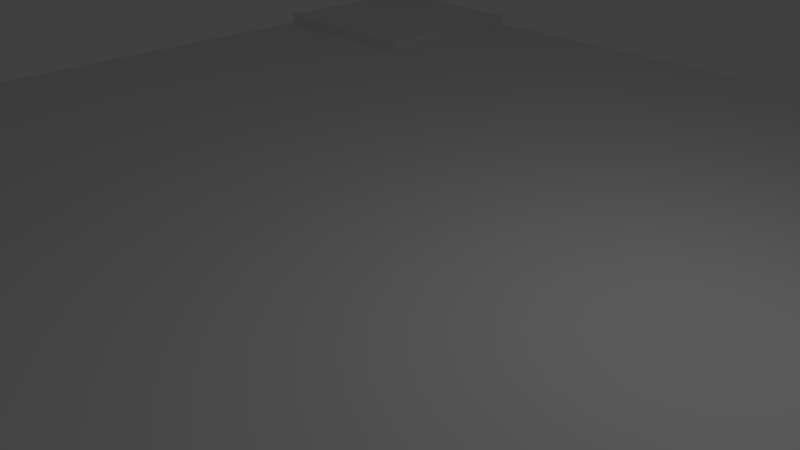 # Source: Quad_road_2.blend  (saved by Blender 2.78.0; exported with 4.5.12 LTS)
import bpy
from mathutils import Matrix  # noqa: F401  (used for matrix-valued properties, if any)

bpy.ops.wm.read_factory_settings(use_empty=True)
scene = bpy.context.scene
scene.name = 'Scene'

# ---- collections
col_collection_1 = bpy.data.collections.new('Collection 1'); scene.collection.children.link(col_collection_1)

# ---- materials (node trees are filled in below, after node groups)
mat_road_asphalt = bpy.data.materials.new('Road_asphalt')
mat_road_asphalt.alpha_threshold = 0.0
mat_road_asphalt.use_transparent_shadow = False
mat_road_asphalt.roughness = 0.5
mat_road_pavel = bpy.data.materials.new('Road_pavel')
mat_road_pavel.alpha_threshold = 0.0
mat_road_pavel.use_transparent_shadow = False
mat_road_pavel.roughness = 0.5
mat_road_invisible = bpy.data.materials.new('Road_invisible')
mat_road_invisible.alpha_threshold = 0.0
mat_road_invisible.use_transparent_shadow = False
mat_road_invisible.roughness = 0.5
mat_road_invisible.specular_intensity = 0.0

# ---- material node trees

# ---- world
world_world = bpy.data.worlds.new('World'); scene.world = world_world
world_world.color = (0.05088, 0.05088, 0.05088)
world_world.use_sun_shadow = False
world_world.sun_shadow_jitter_overblur = 0.0
world_world.cycles.sampling_method = 'MANUAL'

# ---- cameras
cam_camera = bpy.data.cameras.new('Camera')
cam_camera.clip_end = 100.0
cam_camera.lens = 35.0
cam_camera.sensor_width = 32.0
cam_camera.sensor_height = 18.0
cam_camera.ortho_scale = 7.314
cam_camera.dof.focus_distance = 0.0
cam_camera.dof.aperture_fstop = 128.0

# ---- lights
light_lamp = bpy.data.lights.new('Lamp', 'POINT')
light_lamp.transmission_factor = 0.0
light_lamp.cutoff_distance = 30.0
light_lamp.energy = 100.0
light_lamp.shadow_buffer_clip_start = 1.001
light_lamp.shadow_soft_size = 0.1
light_lamp.shadow_maximum_resolution = 0.006
light_lamp.use_absolute_resolution = True

# ---- meshes
me_plane_001 = bpy.data.meshes.new('Plane.001')
me_plane_001.from_pydata([(-1.0, -1.0, 0.0), (1.0, -1.0, 0.0), (-1.0, 1.0, 0.0), (1.0, 1.0, 0.0), (-0.6364, -1.0, 0.0), (0.6364, -1.0, 0.0), (0.6364, 1.0, 0.0), (-0.6364, 1.0, 0.0), (-1.0, 0.8182, 0.0), (-1.0, 0.6364, 0.0), (-1.0, -0.6364, 0.0), (-1.0, -0.8182, 0.0), (1.0, -0.8182, 0.0), (1.0, -0.6364, 0.0), (1.0, 0.6364, 0.0), (1.0, 0.8182, 0.0), (-0.6364, -0.8182, 0.0), (-0.6364, -0.6364, 0.0), (-0.6364, -0.4545, 0.0), (-0.6364, -0.2727, 0.0), (-0.6364, -0.09091, 0.0), (-0.6364, 0.09091, 0.0), (-0.6364, 0.2727, 0.0), (-0.6364, 0.4545, 0.0), (-0.6364, 0.6364, 0.0), (-0.6364, 0.8182, 0.0), (0.6364, -0.8182, 0.0), (0.6364, -0.6364, 0.0), (0.6364, -0.4545, 0.0), (0.6364, -0.2727, 0.0), (0.6364, -0.09091, 0.0), (0.6364, 0.09091, 0.0), (0.6364, 0.2727, 0.0), (0.6364, 0.4545, 0.0), (0.6364, 0.6364, 0.0), (0.6364, 0.8182, 0.0), (-1.0, -0.8182, 0.04), (-1.0, -1.0, 0.04), (0.8182, -1.0, 0.04), (1.0, -1.0, 0.04), (1.0, 0.8182, 0.04), (1.0, 1.0, 0.04), (-0.8182, 1.0, 0.04), (-1.0, 1.0, 0.04), (-0.8182, -1.0, 0.04), (-0.6364, -1.0, 0.04), (0.6364, -1.0, 0.04), (0.8182, 1.0, 0.04), (0.6364, 1.0, 0.04), (-0.6364, 1.0, 0.04), (-0.8182, 0.8182, 0.04), (-0.6364, 0.8182, 0.04), (0.6364, 0.8182, 0.04), (0.8182, 0.8182, 0.04), (-1.0, 0.8182, 0.04), (-1.0, 0.6364, 0.04), (-1.0, -0.6364, 0.04), (1.0, -0.8182, 0.04), (1.0, -0.6364, 0.04), (1.0, 0.6364, 0.04), (-0.8182, -0.8182, 0.04), (-0.8182, -0.6364, 0.04), (-0.8182, 0.6364, 0.04), (-0.6364, -0.8182, 0.04), (-0.6364, -0.6364, 0.04), (-0.6364, 0.6364, 0.04), (0.6364, -0.8182, 0.04), (0.6364, -0.6364, 0.04), (0.6364, 0.6364, 0.04), (0.8182, -0.8182, 0.04), (0.8182, -0.6364, 0.04), (0.8182, 0.6364, 0.04), (-0.6364, -1.0, 0.02), (-0.4545, -1.0, 0.02), (-0.2727, -1.0, 0.02), (-0.09091, -1.0, 0.02), (0.09091, -1.0, 0.02), (0.2727, -1.0, 0.02), (0.4545, -1.0, 0.02), (0.6364, -1.0, 0.02), (0.6364, 1.0, 0.02), (0.4545, 1.0, 0.02), (0.2727, 1.0, 0.02), (0.09091, 1.0, 0.02), (-0.09091, 1.0, 0.02), (-0.2727, 1.0, 0.02), (-0.4545, 1.0, 0.02), (-0.6364, 1.0, 0.02), (-0.6364, 0.8182, 0.02), (-0.4545, 0.8182, 0.02), (-0.2727, 0.8182, 0.02), (-0.09091, 0.8182, 0.02), (0.09091, 0.8182, 0.02), (0.2727, 0.8182, 0.02), (0.4545, 0.8182, 0.02), (0.6364, 0.8182, 0.02), (-0.6364, -0.8182, 0.02), (-0.6364, -0.6364, 0.02), (-0.6364, -0.4545, 0.02), (-0.6364, -0.2727, 0.02), (-0.6364, -0.09091, 0.02), (-0.6364, 0.09091, 0.02), (-0.6364, 0.2727, 0.02), (-0.6364, 0.4545, 0.02), (-0.6364, 0.6364, 0.02), (-0.4545, -0.8182, 0.02), (-0.4545, -0.6364, 0.02), (-0.4545, -0.4545, 0.02), (-0.4545, -0.2727, 0.02), (-0.4545, -0.09091, 0.02), (-0.4545, 0.09091, 0.02), (-0.4545, 0.2727, 0.02), (-0.4545, 0.4545, 0.02), (-0.4545, 0.6364, 0.02), (-0.2727, -0.8182, 0.02), (-0.2727, -0.6364, 0.02), (-0.2727, -0.4545, 0.02), (-0.2727, -0.2727, 0.02), (-0.2727, -0.09091, 0.02), (-0.2727, 0.09091, 0.02), (-0.2727, 0.2727, 0.02), (-0.2727, 0.4545, 0.02), (-0.2727, 0.6364, 0.02), (-0.09091, -0.8182, 0.02), (-0.09091, -0.6364, 0.02), (-0.09091, -0.4545, 0.02), (-0.09091, -0.2727, 0.02), (-0.09091, -0.09091, 0.02), (-0.09091, 0.09091, 0.02), (-0.09091, 0.2727, 0.02), (-0.09091, 0.4545, 0.02), (-0.09091, 0.6364, 0.02), (0.09091, -0.8182, 0.02), (0.09091, -0.6364, 0.02), (0.09091, -0.4545, 0.02), (0.09091, -0.2727, 0.02), (0.09091, -0.09091, 0.02), (0.09091, 0.09091, 0.02), (0.09091, 0.2727, 0.02), (0.09091, 0.4545, 0.02), (0.09091, 0.6364, 0.02), (0.2727, -0.8182, 0.02), (0.2727, -0.6364, 0.02), (0.2727, -0.4545, 0.02), (0.2727, -0.2727, 0.02), (0.2727, -0.09091, 0.02), (0.2727, 0.09091, 0.02), (0.2727, 0.2727, 0.02), (0.2727, 0.4545, 0.02), (0.2727, 0.6364, 0.02), (0.4545, -0.8182, 0.02), (0.4545, -0.6364, 0.02), (0.4545, -0.4545, 0.02), (0.4545, -0.2727, 0.02), (0.4545, -0.09091, 0.02), (0.4545, 0.09091, 0.02), (0.4545, 0.2727, 0.02), (0.4545, 0.4545, 0.02), (0.4545, 0.6364, 0.02), (0.6364, -0.8182, 0.02), (0.6364, -0.6364, 0.02), (0.6364, -0.4545, 0.02), (0.6364, -0.2727, 0.02), (0.6364, -0.09091, 0.02), (0.6364, 0.09091, 0.02), (0.6364, 0.2727, 0.02), (0.6364, 0.4545, 0.02), (0.6364, 0.6364, 0.02), (-0.6364, -1.06, 0.0), (-0.4545, -1.06, 0.0), (-0.2727, -1.06, 0.0), (-0.09091, -1.06, 0.0), (0.09091, -1.06, 0.0), (0.2727, -1.06, 0.0), (0.4545, -1.06, 0.0), (0.6364, -1.06, 0.0), (0.8182, -1.0, 0.0), (1.0, -1.0, 0.0), (0.6364, -1.0, 0.0), (-1.0, -1.0, 0.0), (-0.8182, -1.0, 0.0), (-0.6364, -1.0, 0.0), (0.6364, 1.06, 0.0), (0.4545, 1.06, 0.0), (0.2727, 1.06, 0.0), (0.09091, 1.06, 0.0), (-0.09091, 1.06, 0.0), (-0.2727, 1.06, 0.0), (-0.4545, 1.06, 0.0), (-0.6364, 1.06, 0.0), (1.0, 1.0, 0.0), (-0.8182, 1.0, 0.0), (-1.0, 1.0, 0.0), (0.8182, 1.0, 0.0), (0.6364, 1.0, 0.0), (-0.6364, 1.0, 0.0), (0.5885, -1.0, 0.02), (0.5885, 1.0, 0.02), (0.5885, -0.8182, 0.02), (0.5885, -0.6364, 0.02), (0.5885, -0.4545, 0.02), (0.5885, -0.2727, 0.02), (0.5885, -0.09091, 0.02), (0.5885, 0.09091, 0.02), (0.5885, 0.2727, 0.02), (0.5885, 0.4545, 0.02), (0.5885, 0.6364, 0.02), (0.5885, 0.8182, 0.02), (0.5885, -1.06, 0.0), (0.5885, 1.06, 0.0), (-0.5885, -1.0, 0.02), (-0.5885, 1.0, 0.02), (-0.5885, -0.8182, 0.02), (-0.5885, -0.6364, 0.02), (-0.5885, -0.4545, 0.02), (-0.5885, -0.2727, 0.02), (-0.5885, -0.09091, 0.02), (-0.5885, 0.09091, 0.02), (-0.5885, 0.2727, 0.02), (-0.5885, 0.4545, 0.02), (-0.5885, 0.6364, 0.02), (-0.5885, 0.8182, 0.02), (-0.5885, -1.06, 0.0), (-0.5885, 1.06, 0.0), (-1.0, 0.6364, 0.02), (-1.0, 0.4545, 0.02), (-1.0, 0.2727, 0.02), (-1.0, 0.09091, 0.02), (-1.0, -0.09091, 0.02), (-1.0, -0.2727, 0.02), (-1.0, -0.4545, 0.02), (-1.0, -0.6364, 0.02), (1.0, -0.6364, 0.02), (1.0, -0.4545, 0.02), (1.0, -0.2727, 0.02), (1.0, -0.09091, 0.02), (1.0, 0.09091, 0.02), (1.0, 0.2727, 0.02), (1.0, 0.4545, 0.02), (1.0, 0.6364, 0.02), (-0.8182, -0.6364, 0.02), (-0.8182, -0.4545, 0.02), (-0.8182, -0.2727, 0.02), (-0.8182, -0.09091, 0.02), (-0.8182, 0.09091, 0.02), (-0.8182, 0.2727, 0.02), (-0.8182, 0.4545, 0.02), (-0.8182, 0.6364, 0.02), (-0.6364, -0.6364, 0.02), (-0.6364, -0.4545, 0.02), (-0.6364, -0.2727, 0.02), (-0.6364, -0.09091, 0.02), (-0.6364, 0.09091, 0.02), (-0.6364, 0.2727, 0.02), (-0.6364, 0.4545, 0.02), (-0.6364, 0.6364, 0.02), (0.6364, -0.6364, 0.02), (0.6364, -0.4545, 0.02), (0.6364, -0.2727, 0.02), (0.6364, -0.09091, 0.02), (0.6364, 0.09091, 0.02), (0.6364, 0.2727, 0.02), (0.6364, 0.4545, 0.02), (0.6364, 0.6364, 0.02), (0.8182, -0.6364, 0.02), (0.8182, -0.4545, 0.02), (0.8182, -0.2727, 0.02), (0.8182, -0.09091, 0.02), (0.8182, 0.09091, 0.02), (0.8182, 0.2727, 0.02), (0.8182, 0.4545, 0.02), (0.8182, 0.6364, 0.02), (1.0, -0.5909, 0.02), (0.6364, -0.5909, 0.02), (0.8182, -0.5909, 0.02), (-0.6364, -0.5909, 0.0), (0.6364, -0.5909, 0.0), (-0.6364, -0.5909, 0.02), (-0.4545, -0.5909, 0.02), (-0.2727, -0.5909, 0.02), (-0.09091, -0.5909, 0.02), (0.09091, -0.5909, 0.02), (0.2727, -0.5909, 0.02), (0.4545, -0.5909, 0.02), (0.6364, -0.5909, 0.02), (0.5885, -0.5909, 0.02), (-0.5885, -0.5909, 0.02), (-1.0, -0.5909, 0.02), (-0.8182, -0.5909, 0.02), (-0.6364, -0.5909, 0.02), (-1.0, 0.5909, 0.02), (-0.8182, 0.5909, 0.02), (-0.6364, 0.5909, 0.02), (-0.6364, 0.5909, 0.0), (0.6364, 0.5909, 0.0), (-0.6364, 0.5909, 0.02), (-0.4545, 0.5909, 0.02), (-0.2727, 0.5909, 0.02), (-0.09091, 0.5909, 0.02), (0.09091, 0.5909, 0.02), (0.2727, 0.5909, 0.02), (0.4545, 0.5909, 0.02), (0.6364, 0.5909, 0.02), (0.5885, 0.5909, 0.02), (-0.5885, 0.5909, 0.02), (1.0, 0.5909, 0.02), (0.6364, 0.5909, 0.02), (0.8182, 0.5909, 0.02), (1.05, -0.6364, 1.863e-09), (1.05, -0.4545, 1.863e-09), (1.05, -0.2727, 1.863e-09), (1.05, -0.09091, 1.863e-09), (1.05, 0.09091, 1.863e-09), (1.05, 0.2727, 1.863e-09), (1.05, 0.4545, 1.863e-09), (1.05, 0.6364, 1.863e-09), (1.05, -0.5909, 1.863e-09), (1.05, 0.5909, 1.863e-09), (-1.05, 0.6364, 0.0), (-1.05, 0.4545, 0.0), (-1.05, 0.2727, 0.0), (-1.05, 0.09091, 0.0), (-1.05, -0.09091, 0.0), (-1.05, -0.2727, 0.0), (-1.05, -0.4545, 0.0), (-1.05, -0.6364, 0.0), (-1.05, -0.5909, 0.0), (-1.05, 0.5909, 0.0)], [], [(24, 25, 51, 65), (12, 13, 58, 57), (1, 12, 57, 39), (10, 11, 36, 56), (23, 22, 102, 103), (29, 30, 163, 162), (22, 21, 101, 102), (28, 29, 162, 161), (21, 20, 100, 101), (276, 28, 161, 284), (20, 19, 99, 100), (26, 27, 160, 159), (35, 6, 80, 95), (5, 26, 159, 79), (19, 18, 98, 99), (275, 17, 97, 277), (17, 16, 96, 97), (16, 4, 72, 96), (34, 35, 95, 167), (294, 34, 167, 302), (7, 25, 88, 87), (32, 33, 166, 165), (25, 24, 104, 88), (31, 32, 165, 164), (293, 23, 103, 295), (30, 31, 164, 163), (16, 17, 64, 63), (35, 34, 68, 52), (4, 16, 63, 45), (8, 9, 55, 54), (2, 8, 54, 43), (6, 35, 52, 48), (27, 26, 66, 67), (26, 5, 46, 66), (15, 3, 41, 40), (53, 40, 41, 47), (54, 50, 42, 43), (50, 51, 49, 42), (52, 53, 47, 48), (46, 38, 69, 66), (66, 69, 70, 67), (71, 68, 263, 271), (56, 61, 240, 231), (68, 71, 53, 52), (44, 45, 63, 60), (60, 63, 64, 61), (65, 62, 247, 255), (70, 58, 232, 264), (62, 65, 51, 50), (37, 44, 60, 36), (36, 60, 61, 56), (62, 55, 224, 247), (67, 70, 264, 256), (55, 62, 50, 54), (38, 39, 57, 69), (69, 57, 58, 70), (59, 71, 271, 239), (71, 59, 40, 53), (25, 7, 49, 51), (11, 0, 37, 36), (14, 15, 40, 59), (221, 89, 86, 211), (89, 90, 85, 86), (90, 91, 84, 85), (91, 92, 83, 84), (92, 93, 82, 83), (93, 94, 81, 82), (207, 95, 80, 197), (196, 79, 159, 198), (198, 159, 160, 199), (285, 284, 161, 200), (200, 161, 162, 201), (201, 162, 163, 202), (202, 163, 164, 203), (203, 164, 165, 204), (204, 165, 166, 205), (302, 206, 303), (206, 167, 95, 207), (77, 78, 150, 141), (141, 150, 151, 142), (282, 283, 152, 143), (143, 152, 153, 144), (144, 153, 154, 145), (145, 154, 155, 146), (146, 155, 156, 147), (147, 156, 157, 148), (300, 301, 158, 149), (149, 158, 94, 93), (76, 77, 141, 132), (132, 141, 142, 133), (281, 282, 143, 134), (134, 143, 144, 135), (135, 144, 145, 136), (136, 145, 146, 137), (137, 146, 147, 138), (138, 147, 148, 139), (299, 300, 149, 140), (140, 149, 93, 92), (75, 76, 132, 123), (123, 132, 133, 124), (280, 281, 134, 125), (125, 134, 135, 126), (126, 135, 136, 127), (127, 136, 137, 128), (128, 137, 138, 129), (129, 138, 139, 130), (298, 299, 140, 131), (131, 140, 92, 91), (74, 75, 123, 114), (114, 123, 124, 115), (279, 280, 125, 116), (116, 125, 126, 117), (117, 126, 127, 118), (118, 127, 128, 119), (119, 128, 129, 120), (120, 129, 130, 121), (297, 298, 131, 122), (122, 131, 91, 90), (73, 74, 114, 105), (105, 114, 115, 106), (278, 279, 116, 107), (107, 116, 117, 108), (108, 117, 118, 109), (109, 118, 119, 110), (110, 119, 120, 111), (111, 120, 121, 112), (296, 297, 122, 113), (113, 122, 90, 89), (210, 73, 105, 212), (212, 105, 106, 213), (286, 278, 107, 214), (214, 107, 108, 215), (215, 108, 109, 216), (216, 109, 110, 217), (217, 110, 111, 218), (218, 111, 112, 219), (304, 296, 113, 220), (220, 113, 89, 221), (78, 77, 173, 174), (76, 75, 171, 172), (74, 73, 169, 170), (196, 78, 174, 208), (77, 76, 172, 173), (75, 74, 170, 171), (210, 72, 168, 222), (38, 46, 178, 176), (39, 38, 176, 177), (45, 44, 180, 181), (44, 37, 179, 180), (197, 80, 182, 209), (86, 85, 187, 188), (84, 83, 185, 186), (82, 81, 183, 184), (211, 86, 188, 223), (85, 84, 186, 187), (83, 82, 184, 185), (42, 49, 195, 191), (47, 41, 190, 193), (43, 42, 191, 192), (48, 47, 193, 194), (81, 197, 209, 183), (79, 196, 208, 175), (158, 206, 207, 94), (301, 303, 206, 158), (156, 204, 205, 157), (155, 203, 204, 156), (154, 202, 203, 155), (153, 201, 202, 154), (152, 200, 201, 153), (283, 285, 200, 152), (150, 198, 199, 151), (78, 196, 198, 150), (94, 207, 197, 81), (87, 211, 223, 189), (73, 210, 222, 169), (104, 220, 221, 88), (304, 104, 295), (102, 218, 219, 103), (101, 217, 218, 102), (100, 216, 217, 101), (99, 215, 216, 100), (98, 214, 215, 99), (277, 286, 214, 98), (96, 212, 213, 97), (72, 210, 212, 96), (88, 221, 211, 87), (273, 274, 265, 257), (257, 265, 266, 258), (258, 266, 267, 259), (259, 267, 268, 260), (260, 268, 269, 261), (261, 269, 270, 262), (306, 307, 271, 263), (288, 289, 249, 241), (241, 249, 250, 242), (242, 250, 251, 243), (243, 251, 252, 244), (244, 252, 253, 245), (245, 253, 254, 246), (291, 292, 255, 247), (287, 288, 241, 230), (230, 241, 242, 229), (229, 242, 243, 228), (228, 243, 244, 227), (227, 244, 245, 226), (226, 245, 246, 225), (290, 291, 247, 224), (274, 272, 233, 265), (265, 233, 234, 266), (266, 234, 235, 267), (267, 235, 236, 268), (268, 236, 237, 269), (269, 237, 238, 270), (307, 305, 239, 271), (61, 64, 248, 240), (264, 232, 272, 274), (256, 264, 274, 273), (213, 277, 97), (151, 199, 285, 283), (213, 106, 278, 286), (106, 115, 279, 278), (115, 124, 280, 279), (124, 133, 281, 280), (133, 142, 282, 281), (142, 151, 283, 282), (199, 284, 285), (18, 275, 277, 98), (27, 276, 284, 160), (231, 240, 288, 287), (240, 248, 289, 288), (225, 246, 291, 290), (246, 254, 292, 291), (103, 219, 304, 295), (157, 205, 303, 301), (219, 112, 296, 304), (112, 121, 297, 296), (121, 130, 298, 297), (130, 139, 299, 298), (139, 148, 300, 299), (148, 157, 301, 300), (205, 166, 302, 303), (24, 293, 295, 104), (33, 294, 302, 166), (270, 238, 305, 307), (262, 270, 307, 306), (302, 167, 206), (304, 220, 104), (213, 286, 277), (199, 160, 284), (238, 237, 313, 314), (235, 234, 310, 311), (305, 238, 314, 317), (272, 232, 308, 316), (239, 305, 317, 315), (236, 235, 311, 312), (233, 272, 316, 309), (237, 236, 312, 313), (234, 233, 309, 310), (290, 224, 318, 327), (230, 229, 323, 324), (227, 226, 320, 321), (231, 287, 326, 325), (228, 227, 321, 322), (287, 230, 324, 326), (225, 290, 327, 319), (229, 228, 322, 323), (226, 225, 319, 320)])
me_plane_001.polygons.foreach_set('material_index', [0, 0, 0, 0, 0, 0, 0, 0, 0, 0, 0, 0, 0, 0, 0, 0, 0, 0, 0, 0, 0, 0, 0, 0, 0, 0, 0, 0, 0, 0, 0, 0, 0, 0, 0, 1, 1, 1, 1, 1, 1, 1, 1, 1, 1, 1, 1, 1, 1, 1, 1, 1, 1, 1, 1, 1, 1, 1, 0, 0, 0, 0, 0, 0, 0, 0, 0, 0, 0, 0, 0, 0, 0, 0, 0, 0, 0, 0, 0, 0, 0, 0, 0, 0, 0, 0, 0, 0, 0, 0, 0, 0, 0, 0, 0, 0, 0, 0, 0, 0, 0, 0, 0, 0, 0, 0, 0, 0, 0, 0, 0, 0, 0, 0, 0, 0, 0, 0, 0, 0, 0, 0, 0, 0, 0, 0, 0, 0, 0, 0, 0, 0, 0, 0, 0, 0, 0, 0, 0, 0, 0, 0, 0, 0, 0, 1, 1, 1, 1, 0, 0, 0, 0, 0, 0, 0, 1, 1, 1, 1, 0, 0, 0, 0, 0, 0, 0, 0, 0, 0, 0, 0, 0, 0, 0, 0, 0, 0, 0, 0, 0, 0, 0, 0, 0, 0, 1, 1, 1, 1, 1, 1, 1, 1, 1, 1, 1, 1, 1, 1, 1, 1, 1, 1, 1, 1, 1, 1, 1, 1, 1, 1, 1, 1, 1, 1, 1, 0, 0, 0, 0, 0, 0, 0, 0, 0, 0, 0, 1, 1, 1, 1, 0, 0, 0, 0, 0, 0, 0, 0, 0, 0, 0, 1, 1, 0, 0, 0, 0, 1, 1, 1, 1, 1, 1, 1, 1, 1, 1, 1, 1, 1, 1, 1, 1, 1, 1])
_uv = me_plane_001.uv_layers.new(name='UVMap')
_uv.uv.foreach_set('vector', [0.0, 0.0, 1.0, 0.0, 1.0, 1.0, 0.0, 1.0, 0.0, 0.0, 1.0, 0.0, 1.0, 1.0, 0.0, 1.0, 0.0, 0.0, 1.0, 0.0, 1.0, 1.0, 0.0, 1.0, 0.0, 0.0, 1.0, 0.0, 1.0, 1.0, 0.0, 1.0, 0.0, 0.0, 1.0, 0.0, 1.0, 1.0, 0.0, 1.0, 0.0, 0.0, 1.0, 0.0, 1.0, 1.0, 0.0, 1.0, 0.0, 0.0, 1.0, 0.0, 1.0, 1.0, 0.0, 1.0, 0.0, 0.0, 1.0, 0.0, 1.0, 1.0, 0.0, 1.0, 0.0, 0.0, 1.0, 0.0, 1.0, 1.0, 0.0, 1.0, 0.0, 0.0, 1.0, 0.0, 1.0, 1.0, 0.0, 1.0, 0.0, 0.0, 1.0, 0.0, 1.0, 1.0, 0.0, 1.0, 0.0, 0.0, 1.0, 0.0, 1.0, 1.0, 0.0, 1.0, 0.0, 0.0, 1.0, 0.0, 1.0, 1.0, 0.0, 1.0, 0.0, 0.0, 1.0, 0.0, 1.0, 1.0, 0.0, 1.0, 0.0, 0.0, 1.0, 0.0, 1.0, 1.0, 0.0, 1.0, 0.0, 0.0, 1.0, 0.0, 1.0, 1.0, 0.0, 1.0, 0.0, 0.0, 1.0, 0.0, 1.0, 1.0, 0.0, 1.0, 0.0, 0.0, 1.0, 0.0, 1.0, 1.0, 0.0, 1.0, 0.0, 0.0, 1.0, 0.0, 1.0, 1.0, 0.0, 1.0, 0.0, 0.0, 1.0, 0.0, 1.0, 1.0, 0.0, 1.0, 0.0, 0.0, 1.0, 0.0, 1.0, 1.0, 0.0, 1.0, 0.0, 0.0, 1.0, 0.0, 1.0, 1.0, 0.0, 1.0, 0.0, 0.0, 1.0, 0.0, 1.0, 1.0, 0.0, 1.0, 0.0, 0.0, 1.0, 0.0, 1.0, 1.0, 0.0, 1.0, 0.0, 0.0, 1.0, 0.0, 1.0, 1.0, 0.0, 1.0, 0.0, 0.0, 1.0, 0.0, 1.0, 1.0, 0.0, 1.0, 0.0, 0.0, 1.0, 0.0, 1.0, 1.0, 0.0, 1.0, 0.0, 0.0, 1.0, 0.0, 1.0, 1.0, 0.0, 1.0, 0.0, 0.0, 1.0, 0.0, 1.0, 1.0, 0.0, 1.0, 0.0, 0.0, 1.0, 0.0, 1.0, 1.0, 0.0, 1.0, 0.0, 0.0, 1.0, 0.0, 1.0, 1.0, 0.0, 1.0, 0.0, 0.0, 1.0, 0.0, 1.0, 1.0, 0.0, 1.0, 0.0, 0.0, 1.0, 0.0, 1.0, 1.0, 0.0, 1.0, 0.0, 0.0, 1.0, 0.0, 1.0, 1.0, 0.0, 1.0, 0.0, 0.0, 1.0, 0.0, 1.0, 1.0, 0.0, 1.0, 0.0, 0.0, 1.0, 0.0, 1.0, 1.0, 0.0, 1.0, 0.0, 0.0, 1.0, 0.0, 1.0, 1.0, 0.0, 1.0, 0.0, 0.0, 1.0, 0.0, 1.0, 1.0, 0.0, 1.0, 0.0, 0.0, 1.0, 0.0, 1.0, 1.0, 0.0, 1.0, 0.0, 0.0, 1.0, 0.0, 1.0, 1.0, 0.0, 1.0, 0.0, 0.0, 1.0, 0.0, 1.0, 1.0, 0.0, 1.0, 0.0, 0.0, 1.0, 0.0, 1.0, 1.0, 0.0, 1.0, 0.0, 0.0, 1.0, 0.0, 1.0, 1.0, 0.0, 1.0, 0.0, 0.0, 1.0, 0.0, 1.0, 1.0, 0.0, 1.0, 0.0, 0.0, 1.0, 0.0, 1.0, 1.0, 0.0, 1.0, 0.0, 0.0, 1.0, 0.0, 1.0, 1.0, 0.0, 1.0, 0.0, 0.0, 1.0, 0.0, 1.0, 1.0, 0.0, 1.0, 0.0, 0.0, 1.0, 0.0, 1.0, 1.0, 0.0, 1.0, 0.0, 0.0, 1.0, 0.0, 1.0, 1.0, 0.0, 1.0, 0.0, 0.0, 1.0, 0.0, 1.0, 1.0, 0.0, 1.0, 0.0, 0.0, 1.0, 0.0, 1.0, 1.0, 0.0, 1.0, 0.0, 0.0, 1.0, 0.0, 1.0, 1.0, 0.0, 1.0, 0.0, 0.0, 1.0, 0.0, 1.0, 1.0, 0.0, 1.0, 0.0, 0.0, 1.0, 0.0, 1.0, 1.0, 0.0, 1.0, 0.0, 0.0, 1.0, 0.0, 1.0, 1.0, 0.0, 1.0, 0.0, 0.0, 1.0, 0.0, 1.0, 1.0, 0.0, 1.0, 0.0, 0.0, 1.0, 0.0, 1.0, 1.0, 0.0, 1.0, 0.0, 0.0, 1.0, 0.0, 1.0, 1.0, 0.0, 1.0, 0.0, 0.0, 1.0, 0.0, 1.0, 1.0, 0.0, 1.0, 0.0, 0.0, 1.0, 0.0, 1.0, 1.0, 0.0, 1.0, 0.0, 0.0, 1.0, 0.0, 1.0, 1.0, 0.0, 1.0, 0.9346, 0.2293, 0.8456, 0.2293, 0.8456, 0.1601, 0.9346, 0.1601, 0.8456, 0.2293, 0.7073, 0.2293, 0.7073, 0.1601, 0.8456, 0.1601, 0.7073, 0.2293, 0.5691, 0.2293, 0.5691, 0.1601, 0.7073, 0.1601, 0.5691, 0.2293, 0.4309, 0.2293, 0.4309, 0.1601, 0.5691, 0.1601, 0.4309, 0.2293, 0.2927, 0.2293, 0.2927, 0.1601, 0.4309, 0.1601, 0.2927, 0.2293, 0.1544, 0.2293, 0.1544, 0.1601, 0.2927, 0.1601, 0.06537, 0.2293, 0.00344, 0.2293, 0.00344, 0.1601, 0.06537, 0.1601, 0.06537, 0.9204, 0.003441, 0.9204, 0.003441, 0.8513, 0.06537, 0.8513, 0.06537, 0.8513, 0.003441, 0.8513, 0.003441, 0.7822, 0.06537, 0.7822, 0.05786, 0.7385, 0.05786, 0.7187, 0.16, 0.7187, 0.16, 0.7385, 0.16, 0.7385, 0.16, 0.7187, 0.2961, 0.7187, 0.2961, 0.7385, 0.2961, 0.7385, 0.2961, 0.7187, 0.4323, 0.7187, 0.4323, 0.7385, 0.4323, 0.7385, 0.4323, 0.7187, 0.5684, 0.7187, 0.5684, 0.7385, 0.5684, 0.7385, 0.5684, 0.7187, 0.7046, 0.7187, 0.7046, 0.7385, 0.7046, 0.7385, 0.7046, 0.7187, 0.8407, 0.7187, 0.8407, 0.7385, 0.00344, 0.3156, 0.06537, 0.2984, 0.06537, 0.3156, 0.06537, 0.2984, 0.00344, 0.2984, 0.00344, 0.2293, 0.06537, 0.2293, 0.2927, 0.9204, 0.1544, 0.9204, 0.1544, 0.8513, 0.2927, 0.8513, 0.2927, 0.8513, 0.1544, 0.8513, 0.1544, 0.7822, 0.2927, 0.7822, 0.2927, 0.7649, 0.1544, 0.7649, 0.1544, 0.7131, 0.2927, 0.7131, 0.2927, 0.7131, 0.1544, 0.7131, 0.1544, 0.6439, 0.2927, 0.6439, 0.2927, 0.6439, 0.1544, 0.6439, 0.1544, 0.5748, 0.2927, 0.5748, 0.2927, 0.5748, 0.1544, 0.5748, 0.1544, 0.5057, 0.2927, 0.5057, 0.2927, 0.5057, 0.1544, 0.5057, 0.1544, 0.4366, 0.2927, 0.4366, 0.2927, 0.4366, 0.1544, 0.4366, 0.1544, 0.3675, 0.2927, 0.3675, 0.2927, 0.3156, 0.1544, 0.3156, 0.1544, 0.2984, 0.2927, 0.2984, 0.2927, 0.2984, 0.1544, 0.2984, 0.1544, 0.2293, 0.2927, 0.2293, 0.4309, 0.9204, 0.2927, 0.9204, 0.2927, 0.8513, 0.4309, 0.8513, 0.4309, 0.8513, 0.2927, 0.8513, 0.2927, 0.7822, 0.4309, 0.7822, 0.4309, 0.7649, 0.2927, 0.7649, 0.2927, 0.7131, 0.4309, 0.7131, 0.4309, 0.7131, 0.2927, 0.7131, 0.2927, 0.6439, 0.4309, 0.6439, 0.4309, 0.6439, 0.2927, 0.6439, 0.2927, 0.5748, 0.4309, 0.5748, 0.4309, 0.5748, 0.2927, 0.5748, 0.2927, 0.5057, 0.4309, 0.5057, 0.4309, 0.5057, 0.2927, 0.5057, 0.2927, 0.4366, 0.4309, 0.4366, 0.4309, 0.4366, 0.2927, 0.4366, 0.2927, 0.3675, 0.4309, 0.3675, 0.4309, 0.3156, 0.2927, 0.3156, 0.2927, 0.2984, 0.4309, 0.2984, 0.4309, 0.2984, 0.2927, 0.2984, 0.2927, 0.2293, 0.4309, 0.2293, 0.5691, 0.9204, 0.4309, 0.9204, 0.4309, 0.8513, 0.5691, 0.8513, 0.5691, 0.8513, 0.4309, 0.8513, 0.4309, 0.7822, 0.5691, 0.7822, 0.5691, 0.7649, 0.4309, 0.7649, 0.4309, 0.7131, 0.5691, 0.7131, 0.5691, 0.7131, 0.4309, 0.7131, 0.4309, 0.6439, 0.5691, 0.6439, 0.5691, 0.6439, 0.4309, 0.6439, 0.4309, 0.5748, 0.5691, 0.5748, 0.5691, 0.5748, 0.4309, 0.5748, 0.4309, 0.5057, 0.5691, 0.5057, 0.5691, 0.5057, 0.4309, 0.5057, 0.4309, 0.4366, 0.5691, 0.4366, 0.5691, 0.4366, 0.4309, 0.4366, 0.4309, 0.3675, 0.5691, 0.3675, 0.5691, 0.3156, 0.4309, 0.3156, 0.4309, 0.2984, 0.5691, 0.2984, 0.5691, 0.2984, 0.4309, 0.2984, 0.4309, 0.2293, 0.5691, 0.2293, 0.7073, 0.9204, 0.5691, 0.9204, 0.5691, 0.8513, 0.7073, 0.8513, 0.7073, 0.8513, 0.5691, 0.8513, 0.5691, 0.7822, 0.7073, 0.7822, 0.7073, 0.7649, 0.5691, 0.7649, 0.5691, 0.7131, 0.7073, 0.7131, 0.7073, 0.7131, 0.5691, 0.7131, 0.5691, 0.6439, 0.7073, 0.6439, 0.7073, 0.6439, 0.5691, 0.6439, 0.5691, 0.5748, 0.7073, 0.5748, 0.7073, 0.5748, 0.5691, 0.5748, 0.5691, 0.5057, 0.7073, 0.5057, 0.7073, 0.5057, 0.5691, 0.5057, 0.5691, 0.4366, 0.7073, 0.4366, 0.7073, 0.4366, 0.5691, 0.4366, 0.5691, 0.3675, 0.7073, 0.3675, 0.7073, 0.3156, 0.5691, 0.3156, 0.5691, 0.2984, 0.7073, 0.2984, 0.7073, 0.2984, 0.5691, 0.2984, 0.5691, 0.2293, 0.7073, 0.2293, 0.8456, 0.9204, 0.7073, 0.9204, 0.7073, 0.8513, 0.8456, 0.8513, 0.8456, 0.8513, 0.7073, 0.8513, 0.7073, 0.7822, 0.8456, 0.7822, 0.8456, 0.7649, 0.7073, 0.7649, 0.7073, 0.7131, 0.8456, 0.7131, 0.8456, 0.7131, 0.7073, 0.7131, 0.7073, 0.6439, 0.8456, 0.6439, 0.8456, 0.6439, 0.7073, 0.6439, 0.7073, 0.5748, 0.8456, 0.5748, 0.8456, 0.5748, 0.7073, 0.5748, 0.7073, 0.5057, 0.8456, 0.5057, 0.8456, 0.5057, 0.7073, 0.5057, 0.7073, 0.4366, 0.8456, 0.4366, 0.8456, 0.4366, 0.7073, 0.4366, 0.7073, 0.3675, 0.8456, 0.3675, 0.8456, 0.3156, 0.7073, 0.3156, 0.7073, 0.2984, 0.8456, 0.2984, 0.8456, 0.2984, 0.7073, 0.2984, 0.7073, 0.2293, 0.8456, 0.2293, 0.9346, 0.9204, 0.8456, 0.9204, 0.8456, 0.8513, 0.9346, 0.8513, 0.9346, 0.8513, 0.8456, 0.8513, 0.8456, 0.7822, 0.9346, 0.7822, 0.9346, 0.7649, 0.8456, 0.7649, 0.8456, 0.7131, 0.9346, 0.7131, 0.9346, 0.7131, 0.8456, 0.7131, 0.8456, 0.6439, 0.9346, 0.6439, 0.9346, 0.6439, 0.8456, 0.6439, 0.8456, 0.5748, 0.9346, 0.5748, 0.9346, 0.5748, 0.8456, 0.5748, 0.8456, 0.5057, 0.9346, 0.5057, 0.9346, 0.5057, 0.8456, 0.5057, 0.8456, 0.4366, 0.9346, 0.4366, 0.9346, 0.4366, 0.8456, 0.4366, 0.8456, 0.3675, 0.9346, 0.3675, 0.9346, 0.3156, 0.8456, 0.3156, 0.8456, 0.2984, 0.9346, 0.2984, 0.9346, 0.2984, 0.8456, 0.2984, 0.8456, 0.2293, 0.9346, 0.2293, 0.1544, 0.9204, 0.2927, 0.9204, 0.2927, 0.9445, 0.1544, 0.9445, 0.4309, 0.9204, 0.5691, 0.9204, 0.5691, 0.9445, 0.4309, 0.9445, 0.7073, 0.9204, 0.8456, 0.9204, 0.8456, 0.9445, 0.7073, 0.9445, 0.06537, 0.9204, 0.1544, 0.9204, 0.1544, 0.9445, 0.06537, 0.9445, 0.2927, 0.9204, 0.4309, 0.9204, 0.4309, 0.9445, 0.2927, 0.9445, 0.5691, 0.9204, 0.7073, 0.9204, 0.7073, 0.9445, 0.5691, 0.9445, 0.9346, 0.9204, 0.9966, 0.9204, 0.9966, 0.9445, 0.9346, 0.9445, 0.0, 0.0, 1.0, 0.0, 1.0, 1.0, 0.0, 1.0, 0.0, 0.0, 1.0, 0.0, 1.0, 1.0, 0.0, 1.0, 0.0, 0.0, 1.0, 0.0, 1.0, 1.0, 0.0, 1.0, 0.0, 0.0, 1.0, 0.0, 1.0, 1.0, 0.0, 1.0, 0.06537, 0.1601, 0.00344, 0.1601, 0.00344, 0.1361, 0.06537, 0.1361, 0.8456, 0.1601, 0.7073, 0.1601, 0.7073, 0.1361, 0.8456, 0.1361, 0.5691, 0.1601, 0.4309, 0.1601, 0.4309, 0.1361, 0.5691, 0.1361, 0.2927, 0.1601, 0.1544, 0.1601, 0.1544, 0.1361, 0.2927, 0.1361, 0.9346, 0.1601, 0.8456, 0.1601, 0.8456, 0.1361, 0.9346, 0.1361, 0.7073, 0.1601, 0.5691, 0.1601, 0.5691, 0.1361, 0.7073, 0.1361, 0.4309, 0.1601, 0.2927, 0.1601, 0.2927, 0.1361, 0.4309, 0.1361, 0.0, 0.0, 1.0, 0.0, 1.0, 1.0, 0.0, 1.0, 0.0, 0.0, 1.0, 0.0, 1.0, 1.0, 0.0, 1.0, 0.0, 0.0, 1.0, 0.0, 1.0, 1.0, 0.0, 1.0, 0.0, 0.0, 1.0, 0.0, 1.0, 1.0, 0.0, 1.0, 0.1544, 0.1601, 0.06537, 0.1601, 0.06537, 0.1361, 0.1544, 0.1361, 0.003441, 0.9204, 0.06537, 0.9204, 0.06537, 0.9445, 0.003441, 0.9445, 0.1544, 0.2984, 0.06537, 0.2984, 0.06537, 0.2293, 0.1544, 0.2293, 0.1544, 0.3156, 0.06537, 0.3156, 0.06537, 0.2984, 0.1544, 0.2984, 0.1544, 0.4366, 0.06537, 0.4366, 0.06537, 0.3675, 0.1544, 0.3675, 0.1544, 0.5057, 0.06537, 0.5057, 0.06537, 0.4366, 0.1544, 0.4366, 0.1544, 0.5748, 0.06537, 0.5748, 0.06537, 0.5057, 0.1544, 0.5057, 0.1544, 0.6439, 0.06537, 0.6439, 0.06537, 0.5748, 0.1544, 0.5748, 0.1544, 0.7131, 0.06537, 0.7131, 0.06537, 0.6439, 0.1544, 0.6439, 0.1544, 0.7649, 0.06537, 0.7649, 0.06537, 0.7131, 0.1544, 0.7131, 0.1544, 0.8513, 0.06537, 0.8513, 0.06537, 0.7822, 0.1544, 0.7822, 0.1544, 0.9204, 0.06537, 0.9204, 0.06537, 0.8513, 0.1544, 0.8513, 0.1544, 0.2293, 0.06537, 0.2293, 0.06537, 0.1601, 0.1544, 0.1601, 0.9966, 0.1601, 0.9346, 0.1601, 0.9346, 0.1361, 0.9966, 0.1361, 0.8456, 0.9204, 0.9346, 0.9204, 0.9346, 0.9445, 0.8456, 0.9445, 0.9966, 0.2984, 0.9346, 0.2984, 0.9346, 0.2293, 0.9966, 0.2293, 0.9346, 0.3156, 0.9966, 0.2984, 0.9966, 0.3156, 0.2956, 0.7198, 0.2956, 0.7378, 0.1591, 0.7378, 0.1591, 0.7198, 0.4321, 0.7198, 0.4321, 0.7378, 0.2956, 0.7378, 0.2956, 0.7198, 0.5686, 0.7198, 0.5686, 0.7378, 0.4321, 0.7378, 0.4321, 0.7198, 0.7051, 0.7198, 0.7051, 0.7378, 0.5686, 0.7378, 0.5686, 0.7198, 0.8416, 0.7198, 0.8416, 0.7378, 0.7051, 0.7378, 0.7051, 0.7198, 0.9439, 0.7198, 0.9439, 0.7378, 0.8416, 0.7378, 0.8416, 0.7198, 0.9966, 0.8513, 0.9346, 0.8513, 0.9346, 0.7822, 0.9966, 0.7822, 0.9966, 0.9204, 0.9346, 0.9204, 0.9346, 0.8513, 0.9966, 0.8513, 0.9966, 0.2293, 0.9346, 0.2293, 0.9346, 0.1601, 0.9966, 0.1601, 0.05892, 0.7179, 0.05892, 0.6493, 0.1514, 0.6493, 0.1514, 0.7179, 0.1514, 0.7179, 0.1514, 0.6493, 0.2904, 0.6493, 0.2904, 0.7179, 0.2904, 0.7179, 0.2904, 0.6493, 0.4294, 0.6493, 0.4294, 0.7179, 0.4294, 0.7179, 0.4294, 0.6493, 0.5684, 0.6493, 0.5684, 0.7179, 0.5684, 0.7179, 0.5684, 0.6493, 0.7074, 0.6493, 0.7074, 0.7179, 0.7074, 0.7179, 0.7074, 0.6493, 0.8464, 0.6493, 0.8464, 0.7179, 0.9398, 0.7179, 0.9398, 0.6493, 0.9954, 0.6493, 0.9954, 0.7179, 0.9418, 0.6493, 0.9418, 0.718, 0.8476, 0.718, 0.8476, 0.6493, 0.8476, 0.6493, 0.8476, 0.718, 0.7086, 0.718, 0.7086, 0.6493, 0.7086, 0.6493, 0.7086, 0.718, 0.5696, 0.718, 0.5696, 0.6493, 0.5696, 0.6493, 0.5696, 0.718, 0.4305, 0.718, 0.4305, 0.6493, 0.4305, 0.6493, 0.4305, 0.718, 0.2915, 0.718, 0.2915, 0.6493, 0.2915, 0.6493, 0.2915, 0.718, 0.1525, 0.718, 0.1525, 0.6493, 0.06074, 0.6493, 0.06074, 0.718, 0.001658, 0.718, 0.001658, 0.6493, 0.9418, 0.5806, 0.9418, 0.6493, 0.8476, 0.6493, 0.8476, 0.5806, 0.8476, 0.5806, 0.8476, 0.6493, 0.7086, 0.6493, 0.7086, 0.5806, 0.7086, 0.5806, 0.7086, 0.6493, 0.5696, 0.6493, 0.5696, 0.5806, 0.5696, 0.5806, 0.5696, 0.6493, 0.4305, 0.6493, 0.4305, 0.5806, 0.4305, 0.5806, 0.4305, 0.6493, 0.2915, 0.6493, 0.2915, 0.5806, 0.2915, 0.5806, 0.2915, 0.6493, 0.1525, 0.6493, 0.1525, 0.5806, 0.06074, 0.5806, 0.06074, 0.6493, 0.001658, 0.6493, 0.001658, 0.5806, 0.05892, 0.6493, 0.05892, 0.5806, 0.1514, 0.5806, 0.1514, 0.6493, 0.1514, 0.6493, 0.1514, 0.5806, 0.2904, 0.5806, 0.2904, 0.6493, 0.2904, 0.6493, 0.2904, 0.5806, 0.4294, 0.5806, 0.4294, 0.6493, 0.4294, 0.6493, 0.4294, 0.5806, 0.5684, 0.5806, 0.5684, 0.6493, 0.5684, 0.6493, 0.5684, 0.5806, 0.7074, 0.5806, 0.7074, 0.6493, 0.7074, 0.6493, 0.7074, 0.5806, 0.8464, 0.5806, 0.8464, 0.6493, 0.9398, 0.6493, 0.9398, 0.5806, 0.9954, 0.5806, 0.9954, 0.6493, 0.0, 0.0, 1.0, 0.0, 1.0, 1.0, 0.0, 1.0, -0.0001545, 0.6493, -0.0001545, 0.5806, 0.05892, 0.5806, 0.05892, 0.6493, -0.0001544, 0.7179, -0.0001545, 0.6493, 0.05892, 0.6493, 0.05892, 0.7179, 0.9346, 0.7822, 0.9966, 0.7649, 0.9966, 0.7822, 0.1544, 0.7822, 0.06537, 0.7822, 0.06537, 0.7649, 0.1544, 0.7649, 0.9346, 0.7822, 0.8456, 0.7822, 0.8456, 0.7649, 0.9346, 0.7649, 0.8456, 0.7822, 0.7073, 0.7822, 0.7073, 0.7649, 0.8456, 0.7649, 0.7073, 0.7822, 0.5691, 0.7822, 0.5691, 0.7649, 0.7073, 0.7649, 0.5691, 0.7822, 0.4309, 0.7822, 0.4309, 0.7649, 0.5691, 0.7649, 0.4309, 0.7822, 0.2927, 0.7822, 0.2927, 0.7649, 0.4309, 0.7649, 0.2927, 0.7822, 0.1544, 0.7822, 0.1544, 0.7649, 0.2927, 0.7649, 0.06537, 0.7822, 0.003441, 0.7649, 0.06537, 0.7649, 0.0, 0.0, 1.0, 0.0, 1.0, 1.0, 0.0, 1.0, 0.0, 0.0, 1.0, 0.0, 1.0, 1.0, 0.0, 1.0, 0.9974, 0.5806, 0.9974, 0.6493, 0.9418, 0.6493, 0.9418, 0.5806, 0.9974, 0.6493, 0.9974, 0.718, 0.9418, 0.718, 0.9418, 0.6493, 0.1525, 0.5806, 0.1525, 0.6493, 0.06074, 0.6493, 0.06074, 0.5806, 0.1525, 0.6493, 0.1525, 0.718, 0.06074, 0.718, 0.06074, 0.6493, 0.1591, 0.7198, 0.1591, 0.7378, 0.05678, 0.7378, 0.05678, 0.7198, 0.1544, 0.3675, 0.06537, 0.3675, 0.06537, 0.3156, 0.1544, 0.3156, 0.9346, 0.3675, 0.8456, 0.3675, 0.8456, 0.3156, 0.9346, 0.3156, 0.8456, 0.3675, 0.7073, 0.3675, 0.7073, 0.3156, 0.8456, 0.3156, 0.7073, 0.3675, 0.5691, 0.3675, 0.5691, 0.3156, 0.7073, 0.3156, 0.5691, 0.3675, 0.4309, 0.3675, 0.4309, 0.3156, 0.5691, 0.3156, 0.4309, 0.3675, 0.2927, 0.3675, 0.2927, 0.3156, 0.4309, 0.3156, 0.2927, 0.3675, 0.1544, 0.3675, 0.1544, 0.3156, 0.2927, 0.3156, 0.8407, 0.7385, 0.8407, 0.7187, 0.9428, 0.7187, 0.9428, 0.7385, 0.0, 0.0, 1.0, 0.0, 1.0, 1.0, 0.0, 1.0, 0.0, 0.0, 1.0, 0.0, 1.0, 1.0, 0.0, 1.0, 0.8464, 0.6493, 0.8464, 0.5806, 0.9398, 0.5806, 0.9398, 0.6493, 0.8464, 0.7179, 0.8464, 0.6493, 0.9398, 0.6493, 0.9398, 0.7179, 0.00344, 0.3156, 0.00344, 0.2984, 0.06537, 0.2984, 0.9346, 0.3156, 0.9346, 0.2984, 0.9966, 0.2984, 0.9346, 0.7822, 0.9346, 0.7649, 0.9966, 0.7649, 0.06537, 0.7822, 0.003441, 0.7822, 0.003441, 0.7649, 0.8464, 0.5806, 0.7074, 0.5806, 0.7074, 0.5603, 0.8464, 0.5603, 0.4294, 0.5806, 0.2904, 0.5806, 0.2904, 0.5603, 0.4294, 0.5603, 0.9398, 0.5806, 0.8464, 0.5806, 0.8464, 0.5603, 0.9398, 0.5603, 0.05892, 0.5806, -0.0001545, 0.5806, -0.0001545, 0.5603, 0.05892, 0.5603, 0.9954, 0.5806, 0.9398, 0.5806, 0.9398, 0.5603, 0.9954, 0.5603, 0.5684, 0.5806, 0.4294, 0.5806, 0.4294, 0.5603, 0.5684, 0.5603, 0.1514, 0.5806, 0.05892, 0.5806, 0.05892, 0.5603, 0.1514, 0.5603, 0.7074, 0.5806, 0.5684, 0.5806, 0.5684, 0.5603, 0.7074, 0.5603, 0.2904, 0.5806, 0.1514, 0.5806, 0.1514, 0.5603, 0.2904, 0.5603, 0.03891, 0.5789, 0.003838, 0.5789, 0.003838, 0.5581, 0.03891, 0.5581, 0.8455, 0.5789, 0.7052, 0.5789, 0.7052, 0.5581, 0.8455, 0.5581, 0.4247, 0.5789, 0.2844, 0.5789, 0.2844, 0.5581, 0.4247, 0.5581, 0.9858, 0.5789, 0.9507, 0.5789, 0.9507, 0.5581, 0.9858, 0.5581, 0.5649, 0.5789, 0.4247, 0.5789, 0.4247, 0.5581, 0.5649, 0.5581, 0.9507, 0.5789, 0.8455, 0.5789, 0.8455, 0.5581, 0.9507, 0.5581, 0.1441, 0.5789, 0.03891, 0.5789, 0.03891, 0.5581, 0.1441, 0.5581, 0.7052, 0.5789, 0.5649, 0.5789, 0.5649, 0.5581, 0.7052, 0.5581, 0.2844, 0.5789, 0.1441, 0.5789, 0.1441, 0.5581, 0.2844, 0.5581])
me_plane_001.materials.append(mat_road_asphalt)
me_plane_001.materials.append(mat_road_pavel)
me_plane_001.materials.append(mat_road_invisible)
me_plane_001.use_remesh_preserve_volume = False
me_plane_001.use_remesh_preserve_attributes = False
me_plane_001.use_mirror_vertex_groups = False
me_plane_001.update()

# ---- objects
ob_quad_road = bpy.data.objects.new('Quad_Road', me_plane_001)
ob_lamp = bpy.data.objects.new('Lamp', light_lamp)
ob_camera = bpy.data.objects.new('Camera', cam_camera)

# ---- transforms, parenting, visibility, modifiers, constraints
ob_quad_road.location = (0.0, 0.0, 0.0)
ob_quad_road.scale = (10.0, 10.0, 10.0)
ob_quad_road.lineart.crease_threshold = 0.0
ob_lamp.location = (4.076, 1.005, 5.904)
ob_lamp.rotation_euler = (0.6503, 0.05522, 1.866)
ob_lamp.lock_rotations_4d = False
ob_lamp.empty_display_type = 'ARROWS'
ob_lamp.color = (0.0, 0.0, 0.0, 0.0)
ob_lamp.lineart.crease_threshold = 0.0
ob_camera.location = (7.481, -6.508, 5.344)
ob_camera.rotation_euler = (1.109, 0.0, 0.8149)
ob_camera.lock_rotations_4d = False
ob_camera.empty_display_type = 'ARROWS'
ob_camera.color = (0.0, 0.0, 0.0, 0.0)
ob_camera.display_type = 'WIRE'
ob_camera.lineart.crease_threshold = 0.0

# ---- collection membership
col_collection_1.objects.link(ob_quad_road)
col_collection_1.objects.link(ob_lamp)
col_collection_1.objects.link(ob_camera)

# ---- scene / render settings (as saved in the file)
scene.camera = ob_camera
scene.frame_start = 1; scene.frame_end = 250; scene.frame_set(1)
scene.render.engine = 'BLENDER_EEVEE_NEXT'
scene.render.resolution_percentage = 50
scene.render.dither_intensity = 0.0
scene.cycles.use_denoising = False
scene.cycles.samples = 128
scene.cycles.sampling_pattern = 'TABULATED_SOBOL'
scene.cycles.light_sampling_threshold = 0.0
scene.cycles.use_adaptive_sampling = False
scene.cycles.use_light_tree = False
scene.cycles.blur_glossy = 0.0
scene.cycles.sample_clamp_indirect = 0.0
scene.view_settings.view_transform = 'Standard'
bpy.context.view_layer.update()
